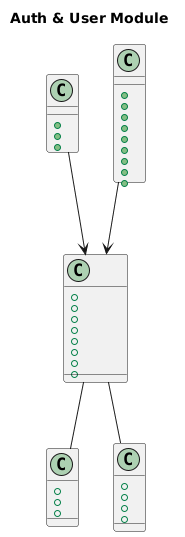

The diagram above was rendered by PlantUML. Its source (embedded in the PNG):
@startuml
title Auth & User Module

class AuthController {
  +login(username, password)
  +refreshToken(token)
  +logout(token)
}

class UserController {
  +getProfile(userId)
  +updateProfile(userId, payload)
  +updateAvatar(userId, file)
  +changePassword(userId, current, next)
  +adminListUsers(filters)
  +adminCreateUser(payload)
  +adminUpdateUser(id, payload)
  +adminDeleteUser(id)
  +adminAssignRole(id, role)
}

class User {
  +id: string
  +username: string
  +name: string
  +email: string
  +role: string
  +avatar: string
  +skills: string[]
  +settings: NotificationSetting
}

class Device {
  +id: string
  +name: string
  +lastLogin: datetime
}

class NotificationSetting {
  +emailNotif: boolean
  +appNotif: boolean
  +publicProfile: boolean
  +allowContact: boolean
}

AuthController --> User : issues JWT
UserController --> User
User "1" -- "0..*" Device
User "1" -- "1" NotificationSetting
@enduml